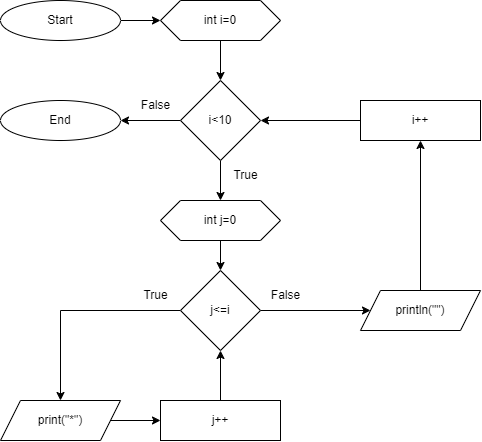

The diagram above was exported from draw.io. Its source (the exported page's mxGraphModel, read from the mxfile embedded in the PNG):
<mxGraphModel dx="2031" dy="1007" grid="1" gridSize="10" guides="1" tooltips="1" connect="1" arrows="1" fold="1" page="1" pageScale="1" pageWidth="850" pageHeight="1100" math="0" shadow="0">
  <root>
    <mxCell id="0" />
    <mxCell id="1" parent="0" />
    <mxCell id="G_ostSHoxfNhVM9A0o1h-23" style="edgeStyle=orthogonalEdgeStyle;rounded=0;orthogonalLoop=1;jettySize=auto;html=1;entryX=0;entryY=0.5;entryDx=0;entryDy=0;" edge="1" parent="1" source="G_ostSHoxfNhVM9A0o1h-1" target="G_ostSHoxfNhVM9A0o1h-3">
      <mxGeometry relative="1" as="geometry" />
    </mxCell>
    <mxCell id="G_ostSHoxfNhVM9A0o1h-1" value="Start" style="ellipse;whiteSpace=wrap;html=1;" vertex="1" parent="1">
      <mxGeometry width="120" height="40" as="geometry" />
    </mxCell>
    <mxCell id="G_ostSHoxfNhVM9A0o1h-2" value="End" style="ellipse;whiteSpace=wrap;html=1;" vertex="1" parent="1">
      <mxGeometry y="100" width="120" height="40" as="geometry" />
    </mxCell>
    <mxCell id="G_ostSHoxfNhVM9A0o1h-24" style="edgeStyle=orthogonalEdgeStyle;rounded=0;orthogonalLoop=1;jettySize=auto;html=1;entryX=0.5;entryY=0;entryDx=0;entryDy=0;" edge="1" parent="1" source="G_ostSHoxfNhVM9A0o1h-3" target="G_ostSHoxfNhVM9A0o1h-4">
      <mxGeometry relative="1" as="geometry" />
    </mxCell>
    <mxCell id="G_ostSHoxfNhVM9A0o1h-3" value="int i=0" style="shape=hexagon;perimeter=hexagonPerimeter2;whiteSpace=wrap;html=1;fixedSize=1;" vertex="1" parent="1">
      <mxGeometry x="160" width="120" height="40" as="geometry" />
    </mxCell>
    <mxCell id="G_ostSHoxfNhVM9A0o1h-14" style="edgeStyle=orthogonalEdgeStyle;rounded=0;orthogonalLoop=1;jettySize=auto;html=1;exitX=0.5;exitY=1;exitDx=0;exitDy=0;" edge="1" parent="1" source="G_ostSHoxfNhVM9A0o1h-4" target="G_ostSHoxfNhVM9A0o1h-6">
      <mxGeometry relative="1" as="geometry" />
    </mxCell>
    <mxCell id="G_ostSHoxfNhVM9A0o1h-22" style="edgeStyle=orthogonalEdgeStyle;rounded=0;orthogonalLoop=1;jettySize=auto;html=1;entryX=1;entryY=0.5;entryDx=0;entryDy=0;" edge="1" parent="1" source="G_ostSHoxfNhVM9A0o1h-4" target="G_ostSHoxfNhVM9A0o1h-2">
      <mxGeometry relative="1" as="geometry" />
    </mxCell>
    <mxCell id="G_ostSHoxfNhVM9A0o1h-4" value="i&amp;lt;10" style="rhombus;whiteSpace=wrap;html=1;" vertex="1" parent="1">
      <mxGeometry x="180" y="80" width="80" height="80" as="geometry" />
    </mxCell>
    <mxCell id="G_ostSHoxfNhVM9A0o1h-19" style="edgeStyle=orthogonalEdgeStyle;rounded=0;orthogonalLoop=1;jettySize=auto;html=1;exitX=0;exitY=0.5;exitDx=0;exitDy=0;entryX=1;entryY=0.5;entryDx=0;entryDy=0;" edge="1" parent="1" source="G_ostSHoxfNhVM9A0o1h-5" target="G_ostSHoxfNhVM9A0o1h-4">
      <mxGeometry relative="1" as="geometry" />
    </mxCell>
    <mxCell id="G_ostSHoxfNhVM9A0o1h-5" value="i++" style="rounded=0;whiteSpace=wrap;html=1;" vertex="1" parent="1">
      <mxGeometry x="360" y="100" width="120" height="40" as="geometry" />
    </mxCell>
    <mxCell id="G_ostSHoxfNhVM9A0o1h-20" style="edgeStyle=orthogonalEdgeStyle;rounded=0;orthogonalLoop=1;jettySize=auto;html=1;exitX=0.5;exitY=1;exitDx=0;exitDy=0;entryX=0.5;entryY=0;entryDx=0;entryDy=0;" edge="1" parent="1" source="G_ostSHoxfNhVM9A0o1h-6" target="G_ostSHoxfNhVM9A0o1h-7">
      <mxGeometry relative="1" as="geometry" />
    </mxCell>
    <mxCell id="G_ostSHoxfNhVM9A0o1h-6" value="int j=0" style="shape=hexagon;perimeter=hexagonPerimeter2;whiteSpace=wrap;html=1;fixedSize=1;" vertex="1" parent="1">
      <mxGeometry x="160" y="200" width="120" height="40" as="geometry" />
    </mxCell>
    <mxCell id="G_ostSHoxfNhVM9A0o1h-17" style="edgeStyle=orthogonalEdgeStyle;rounded=0;orthogonalLoop=1;jettySize=auto;html=1;exitX=0;exitY=0.5;exitDx=0;exitDy=0;entryX=0.5;entryY=0;entryDx=0;entryDy=0;" edge="1" parent="1" source="G_ostSHoxfNhVM9A0o1h-7" target="G_ostSHoxfNhVM9A0o1h-9">
      <mxGeometry relative="1" as="geometry">
        <Array as="points" />
      </mxGeometry>
    </mxCell>
    <mxCell id="FZW-5SU_kyjQK2LJEe3B-3" style="edgeStyle=orthogonalEdgeStyle;rounded=0;orthogonalLoop=1;jettySize=auto;html=1;entryX=0;entryY=0.5;entryDx=0;entryDy=0;" edge="1" parent="1" source="G_ostSHoxfNhVM9A0o1h-7" target="FZW-5SU_kyjQK2LJEe3B-4">
      <mxGeometry relative="1" as="geometry" />
    </mxCell>
    <mxCell id="G_ostSHoxfNhVM9A0o1h-7" value="j&amp;lt;=i" style="rhombus;whiteSpace=wrap;html=1;" vertex="1" parent="1">
      <mxGeometry x="180" y="270" width="80" height="80" as="geometry" />
    </mxCell>
    <mxCell id="G_ostSHoxfNhVM9A0o1h-11" style="edgeStyle=orthogonalEdgeStyle;rounded=0;orthogonalLoop=1;jettySize=auto;html=1;exitX=0.5;exitY=0;exitDx=0;exitDy=0;entryX=0.5;entryY=1;entryDx=0;entryDy=0;" edge="1" parent="1" source="G_ostSHoxfNhVM9A0o1h-8" target="G_ostSHoxfNhVM9A0o1h-7">
      <mxGeometry relative="1" as="geometry" />
    </mxCell>
    <mxCell id="G_ostSHoxfNhVM9A0o1h-8" value="j++" style="rounded=0;whiteSpace=wrap;html=1;" vertex="1" parent="1">
      <mxGeometry x="160" y="400" width="120" height="40" as="geometry" />
    </mxCell>
    <mxCell id="G_ostSHoxfNhVM9A0o1h-10" style="edgeStyle=orthogonalEdgeStyle;rounded=0;orthogonalLoop=1;jettySize=auto;html=1;exitX=1;exitY=0.5;exitDx=0;exitDy=0;" edge="1" parent="1" source="G_ostSHoxfNhVM9A0o1h-9" target="G_ostSHoxfNhVM9A0o1h-8">
      <mxGeometry relative="1" as="geometry" />
    </mxCell>
    <mxCell id="G_ostSHoxfNhVM9A0o1h-9" value="print(&quot;*&quot;)" style="shape=parallelogram;perimeter=parallelogramPerimeter;whiteSpace=wrap;html=1;fixedSize=1;" vertex="1" parent="1">
      <mxGeometry y="400" width="120" height="40" as="geometry" />
    </mxCell>
    <mxCell id="G_ostSHoxfNhVM9A0o1h-26" value="True" style="text;html=1;align=center;verticalAlign=middle;resizable=0;points=[];autosize=1;strokeColor=none;fillColor=none;" vertex="1" parent="1">
      <mxGeometry x="220" y="160" width="50" height="30" as="geometry" />
    </mxCell>
    <mxCell id="G_ostSHoxfNhVM9A0o1h-27" value="False" style="text;html=1;align=center;verticalAlign=middle;resizable=0;points=[];autosize=1;strokeColor=none;fillColor=none;" vertex="1" parent="1">
      <mxGeometry x="130" y="90" width="50" height="30" as="geometry" />
    </mxCell>
    <mxCell id="G_ostSHoxfNhVM9A0o1h-28" value="False" style="text;html=1;align=center;verticalAlign=middle;resizable=0;points=[];autosize=1;strokeColor=none;fillColor=none;" vertex="1" parent="1">
      <mxGeometry x="260" y="280" width="50" height="30" as="geometry" />
    </mxCell>
    <mxCell id="G_ostSHoxfNhVM9A0o1h-29" value="True" style="text;html=1;align=center;verticalAlign=middle;resizable=0;points=[];autosize=1;strokeColor=none;fillColor=none;" vertex="1" parent="1">
      <mxGeometry x="130" y="280" width="50" height="30" as="geometry" />
    </mxCell>
    <mxCell id="FZW-5SU_kyjQK2LJEe3B-5" style="edgeStyle=orthogonalEdgeStyle;rounded=0;orthogonalLoop=1;jettySize=auto;html=1;entryX=0.5;entryY=1;entryDx=0;entryDy=0;" edge="1" parent="1" source="FZW-5SU_kyjQK2LJEe3B-4" target="G_ostSHoxfNhVM9A0o1h-5">
      <mxGeometry relative="1" as="geometry" />
    </mxCell>
    <mxCell id="FZW-5SU_kyjQK2LJEe3B-4" value="println(&quot;&quot;)" style="shape=parallelogram;perimeter=parallelogramPerimeter;whiteSpace=wrap;html=1;fixedSize=1;" vertex="1" parent="1">
      <mxGeometry x="360" y="290" width="120" height="40" as="geometry" />
    </mxCell>
  </root>
</mxGraphModel>